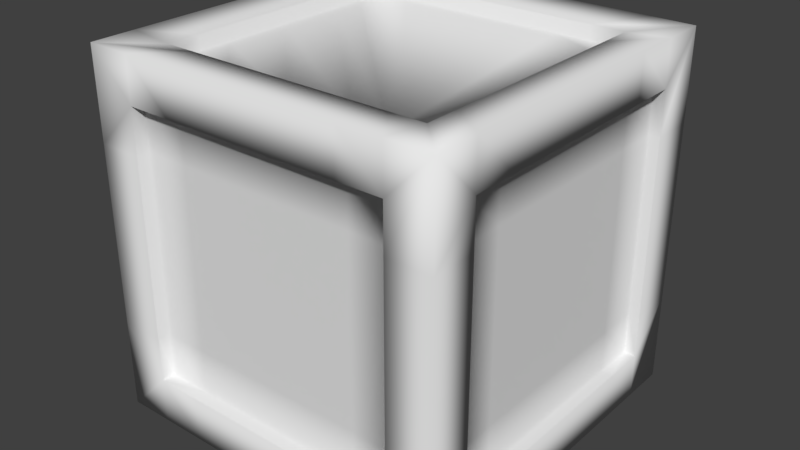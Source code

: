 # Source: CrateJumpMetal.blend  (saved by Blender 2.78.0; exported with 4.5.12 LTS)
import bpy
from mathutils import Matrix  # noqa: F401  (used for matrix-valued properties, if any)

bpy.ops.wm.read_factory_settings(use_empty=True)
scene = bpy.context.scene
scene.name = 'Scene'

# ---- collections
col_collection_1 = bpy.data.collections.new('Collection 1'); scene.collection.children.link(col_collection_1)

# ---- materials (node trees are filled in below, after node groups)
mat_material = bpy.data.materials.new('Material')
mat_material.alpha_threshold = 0.0
mat_material.use_transparent_shadow = False
mat_material.roughness = 0.5
mat_material.line_color = (0.0, 0.0, 0.0, 1.0)

# ---- material node trees

# ---- world
world_world = bpy.data.worlds.new('World'); scene.world = world_world
world_world.color = (0.05088, 0.05088, 0.05088)
world_world.use_sun_shadow = False
world_world.sun_shadow_jitter_overblur = 0.0
world_world.cycles.sampling_method = 'MANUAL'

# ---- meshes
me_cube = bpy.data.meshes.new('Cube')
me_cube.from_pydata([(1.0, 1.0, -0.0002858), (1.0, -1.0, -0.0002858), (-1.0, -1.0, -0.0002858), (-1.0, 1.0, -0.0002858), (1.0, 1.0, 2.0), (1.0, -1.0, 2.0), (-1.0, -1.0, 2.0), (-1.0, 1.0, 2.0), (1.0, -5.96e-08, -0.0002858), (1.788e-07, 1.0, -0.0002858), (1.0, 1.0, 0.9997), (0.0, -1.0, -0.0002858), (1.0, -1.0, 0.9997), (-1.0, 2.98e-07, -0.0002858), (-1.0, -1.0, 0.9997), (-1.0, 1.0, 0.9997), (1.0, -5.364e-07, 2.0), (2.384e-07, 1.0, 2.0), (-5.364e-07, -1.0, 2.0), (-1.0, 1.788e-07, 2.0), (1.289e-07, 0.7509, 0.1019), (0.5, -0.9283, 0.4997), (0.3805, 0.7509, 0.1019), (0.5, -0.9283, 1.75), (1.0, -0.5, -0.0002858), (-0.5, 1.0, -0.0002858), (1.0, 1.0, 1.5), (-0.5, -1.0, -0.0002858), (1.0, -1.0, 1.5), (-1.0, 0.5, -0.0002858), (-1.0, -1.0, 1.5), (-1.0, 1.0, 1.5), (1.0, -0.5, 2.0), (-0.5, 1.0, 2.0), (-0.5, -1.0, 2.0), (-1.0, 0.5, 2.0), (1.0, 0.5, -0.0002858), (0.5, 1.0, -0.0002858), (1.0, 1.0, 0.4997), (0.5, -1.0, -0.0002858), (1.0, -1.0, 0.4997), (-1.0, -0.5, -0.0002858), (-1.0, -1.0, 0.4997), (-1.0, 1.0, 0.4997), (1.0, 0.5, 2.0), (0.5, 1.0, 2.0), (0.5, -1.0, 2.0), (-1.0, -0.5, 2.0), (0.7609, -5.292e-08, 0.1019), (0.7609, 0.3754, 0.1019), (-0.7609, 0.5632, 1.898), (-0.7609, -0.7509, 1.898), (0.75, -0.9283, 1.5), (0.5, -0.9283, 1.5), (-4.768e-07, -0.9283, 1.75), (-1.49e-07, -0.9283, 0.4997), (-0.5707, -0.7509, 1.898), (-0.7609, 0.7509, 1.898), (-0.5707, 0.7509, 1.898), (0.7609, -0.7509, 1.898), (0.75, -0.9283, 0.9997), (-0.5, -0.9283, 0.9997), (1.937e-07, 0.9283, 0.2497), (2.384e-07, 0.9283, 1.5), (0.75, 0.9283, 0.9997), (-0.5, 0.9283, 0.9997), (-4.172e-07, -0.9283, 1.5), (0.7609, -0.5632, 1.898), (-0.7609, 0.5632, 0.1019), (-0.7609, -0.7509, 0.1019), (-2.98e-07, -0.9283, 0.9997), (0.5, -0.9283, 0.9997), (2.086e-07, 0.9283, 0.4997), (-0.5707, -0.7509, 0.1019), (-0.7609, 0.7509, 0.1019), (-0.5707, 0.7509, 0.1019), (0.7609, -0.7509, 0.1019), (2.384e-07, 0.9283, 0.9997), (0.7609, -0.5632, 0.1019), (0.5, 0.9283, 0.9997), (1.0, -0.75, -0.0002858), (-0.75, 1.0, -0.0002858), (-0.75, -1.0, -0.0002858), (-1.0, 0.75, -0.0002858), (1.0, -0.75, 2.0), (-0.75, 1.0, 2.0), (-0.75, -1.0, 2.0), (-1.0, 0.75, 2.0), (-0.75, 1.0, 0.9997), (-1.0, 0.75, 0.9997), (-0.75, -1.0, 0.9997), (1.0, -0.75, 0.9997), (1.0, 0.75, -0.0002858), (0.75, 1.0, -0.0002858), (0.75, -1.0, -0.0002858), (-1.0, -0.75, -0.0002858), (1.0, 0.75, 2.0), (0.75, 1.0, 2.0), (0.75, -1.0, 2.0), (-1.0, -0.75, 2.0), (0.75, 1.0, 0.9997), (-1.0, -0.75, 0.9997), (0.75, -1.0, 0.9997), (1.0, 0.75, 0.9997), (1.0, 0.75, 1.5), (1.0, 0.75, 0.4997), (1.0, -0.75, 0.4997), (0.75, -1.0, 1.5), (0.75, -1.0, 0.4997), (-0.75, -1.0, 0.4997), (-1.0, -0.75, 1.5), (-1.0, -0.75, 0.4997), (-1.0, 0.75, 0.4997), (0.75, 1.0, 0.4997), (0.75, 1.0, 1.5), (-0.75, 1.0, 1.5), (-0.75, 1.0, 0.4997), (-1.0, 0.75, 1.5), (-0.75, -1.0, 1.5), (1.0, -0.75, 1.5), (2.384e-07, 1.0, 1.75), (-1.0, 2.831e-07, 0.2497), (-7.451e-08, -1.0, 0.2497), (1.0, -1.192e-07, 0.2497), (1.937e-07, 1.0, 0.2497), (-1.0, 1.937e-07, 1.75), (-4.768e-07, -1.0, 1.75), (1.0, -4.768e-07, 1.75), (1.0, 0.5, 1.75), (1.0, 0.5, 0.2497), (1.0, -0.5, 0.2497), (0.5, -1.0, 1.75), (0.5, -1.0, 0.2497), (-0.5, -1.0, 0.2497), (-1.0, -0.5, 1.75), (-1.0, -0.5, 0.2497), (-1.0, 0.5, 0.2497), (0.5, 1.0, 0.2497), (0.5, 1.0, 1.75), (-0.5, 1.0, 1.75), (-0.5, 1.0, 0.2497), (-1.0, 0.5, 1.75), (-0.5, -1.0, 1.75), (1.0, -0.5, 1.75), (-0.75, 1.0, 1.75), (0.75, 1.0, 1.75), (0.75, 1.0, 0.2497), (-1.0, 0.75, 0.2497), (-1.0, -0.75, 0.2497), (-1.0, -0.75, 1.75), (-0.75, -1.0, 0.2497), (0.75, -1.0, 0.2497), (0.75, -1.0, 1.75), (1.0, -0.75, 0.2497), (1.0, 0.75, 0.2497), (1.0, 0.75, 1.75), (-0.75, 1.0, 0.2497), (-1.0, 0.75, 1.75), (-0.75, -1.0, 1.75), (1.0, -0.75, 1.75), (0.7609, -0.5632, 0.01954), (0.7609, -0.7509, 0.01954), (-0.5707, 0.7509, 0.01954), (-0.7609, 0.7509, 0.01954), (-0.5707, -0.7509, 0.01954), (-0.7609, -0.7509, 0.01954), (-0.7609, 0.5632, 0.01954), (0.7609, -0.5632, 1.98), (0.7609, -0.7509, 1.98), (-0.5707, 0.7509, 1.98), (-0.7609, 0.7509, 1.98), (-0.5707, -0.7509, 1.98), (-0.7609, -0.7509, 1.98), (-0.7609, 0.5632, 1.98), (0.7609, 0.3754, 0.01954), (0.7609, -5.292e-08, 0.01954), (0.3805, 0.7509, 0.01954), (1.289e-07, 0.7509, 0.01954), (0.3805, -0.7509, 0.01954), (-7.125e-09, -0.7509, 0.01954), (-0.7609, -0.3754, 0.01954), (-0.7609, 2.156e-07, 0.01954), (0.7609, 0.3754, 1.98), (0.7609, -4.11e-07, 1.98), (0.3805, 0.7509, 1.98), (1.743e-07, 0.7509, 1.98), (0.3805, -0.7509, 1.98), (-4.153e-07, -0.7509, 1.98), (-0.7609, -0.3754, 1.98), (-0.7609, 1.261e-07, 1.98), (0.7609, -0.3754, 0.01954), (-0.3805, 0.7509, 0.01954), (-0.3805, -0.7509, 0.01954), (-0.7609, 0.3754, 0.01954), (0.7609, -0.3754, 1.98), (-0.3805, 0.7509, 1.98), (-0.3805, -0.7509, 1.98), (-0.7609, 0.3754, 1.98), (0.7609, 0.5632, 0.01954), (0.5707, 0.7509, 0.01954), (0.5707, -0.7509, 0.01954), (-0.7609, -0.5632, 0.01954), (0.7609, 0.5632, 1.98), (0.5707, 0.7509, 1.98), (0.5707, -0.7509, 1.98), (-0.7609, -0.5632, 1.98), (0.7609, 0.7509, 0.01954), (0.7609, 0.7509, 1.98), (-0.9342, -0.5, 0.9997), (-0.9342, 2.384e-07, 0.9997), (-0.9342, 2.086e-07, 1.5), (0.9402, 0.5, 0.9997), (0.9402, -2.98e-07, 0.9997), (0.9402, -4.172e-07, 1.5), (-0.9342, 0.5, 0.9997), (-0.9342, -0.75, 0.9997), (-0.9342, 2.682e-07, 0.4997), (-0.9342, 1.937e-07, 1.75), (0.9402, -0.5, 0.9997), (0.9402, 0.75, 0.9997), (0.9402, -1.788e-07, 0.4997), (0.9402, -4.768e-07, 1.75), (0.9402, 0.5, 1.5), (0.9402, 0.75, 1.5), (0.9402, 0.5, 1.75), (0.9402, 0.5, 0.4997), (0.9402, 0.75, 0.4997), (0.9402, -0.5, 0.4997), (-0.9342, -0.5, 1.5), (-0.9342, -0.75, 1.5), (-0.9342, -0.5, 1.75), (-0.9342, -0.5, 0.4997), (-0.9342, -0.75, 0.4997), (-0.9342, 0.5, 0.4997), (-0.9342, 0.5, 1.5), (-0.9342, 0.5, 1.75), (0.9402, -0.5, 1.5), (0.9402, -0.5, 1.75), (-0.9342, 0.75, 0.9997), (0.9402, -0.75, 0.9997), (0.9402, -0.75, 0.4997), (-0.9342, 0.75, 0.4997), (-0.9342, 0.75, 1.5), (0.9402, -0.75, 1.5), (-0.9342, -0.75, 1.75), (0.9402, 0.75, 1.75), (-0.9342, 0.75, 1.75), (0.9402, -0.75, 1.75), (-0.9342, 2.831e-07, 0.2497), (0.9402, -1.192e-07, 0.2497), (0.9402, 0.5, 0.2497), (0.9402, -0.5, 0.2497), (-0.9342, -0.5, 0.2497), (-0.9342, 0.5, 0.2497), (-0.9342, 0.75, 0.2497), (-0.9342, -0.75, 0.2497), (0.9402, -0.75, 0.2497), (0.9402, 0.75, 0.2497), (0.75, -0.9283, 0.4997), (-0.5, -0.9283, 0.4997), (0.5, 0.9283, 0.4997), (0.75, 0.9283, 0.4997), (0.5, 0.9283, 0.2497), (0.5, 0.9283, 1.5), (0.75, 0.9283, 1.5), (-0.5, 0.9283, 1.5), (-0.5, 0.9283, 0.4997), (-0.5, 0.9283, 0.2497), (-0.5, -0.9283, 1.5), (-0.5, -0.9283, 1.75), (-0.75, 0.9283, 0.9997), (-0.75, -0.9283, 0.9997), (-0.75, -0.9283, 0.4997), (-0.75, 0.9283, 1.5), (-0.75, 0.9283, 0.4997), (-0.75, -0.9283, 1.5), (0.75, 0.9283, 0.2497), (0.75, -0.9283, 1.75), (-0.75, 0.9283, 0.2497), (-0.75, -0.9283, 1.75), (2.384e-07, 0.9283, 1.75), (-7.451e-08, -0.9283, 0.2497), (0.5, -0.9283, 0.2497), (-0.5, -0.9283, 0.2497), (0.5, 0.9283, 1.75), (-0.5, 0.9283, 1.75), (-0.75, 0.9283, 1.75), (0.75, 0.9283, 1.75), (-0.75, -0.9283, 0.2497), (0.75, -0.9283, 0.2497), (0.3805, -0.7509, 0.1019), (-7.125e-09, -0.7509, 0.1019), (-0.7609, -0.3754, 0.1019), (-0.7609, 2.156e-07, 0.1019), (0.7609, 0.3754, 1.898), (0.7609, -4.11e-07, 1.898), (0.3805, 0.7509, 1.898), (1.743e-07, 0.7509, 1.898), (0.3805, -0.7509, 1.898), (-4.153e-07, -0.7509, 1.898), (-0.7609, -0.3754, 1.898), (-0.7609, 1.261e-07, 1.898), (0.7609, -0.3754, 0.1019), (-0.3805, 0.7509, 0.1019), (-0.3805, -0.7509, 0.1019), (-0.7609, 0.3754, 0.1019), (0.7609, -0.3754, 1.898), (-0.3805, 0.7509, 1.898), (-0.3805, -0.7509, 1.898), (-0.7609, 0.3754, 1.898), (0.7609, 0.5632, 0.1019), (0.5707, 0.7509, 0.1019), (0.5707, -0.7509, 0.1019), (-0.7609, -0.5632, 0.1019), (0.7609, 0.5632, 1.898), (0.5707, 0.7509, 1.898), (0.5707, -0.7509, 1.898), (-0.7609, -0.5632, 1.898), (0.7609, 0.7509, 0.1019), (0.7609, 0.7509, 1.898)], [], [(119, 159, 84, 5, 28), (118, 158, 86, 6, 30), (117, 157, 87, 7, 31), (116, 156, 81, 3, 43), (115, 88, 15, 31), (150, 133, 283, 288), (137, 37, 9, 124), (112, 89, 15, 43), (91, 106, 240, 239), (134, 47, 19, 125), (109, 90, 14, 42), (151, 108, 258, 289), (131, 46, 18, 126), (106, 91, 12, 40), (149, 134, 230, 244), (128, 44, 16, 127), (45, 17, 185, 184), (111, 101, 215, 232), (103, 104, 223, 219), (155, 96, 44, 128), (121, 135, 252, 248), (153, 130, 251, 256), (104, 155, 245, 223), (80, 153, 106, 40, 1), (135, 148, 255, 252), (134, 125, 217, 230), (137, 124, 62, 262), (109, 150, 288, 272), (152, 98, 46, 131), (100, 113, 261, 64), (140, 156, 278, 267), (131, 126, 54, 23), (82, 150, 109, 42, 2), (113, 146, 276, 261), (146, 137, 262, 276), (136, 121, 248, 253), (141, 157, 246, 235), (149, 99, 47, 134), (105, 103, 219, 226), (148, 111, 232, 255), (128, 127, 221, 224), (83, 147, 112, 43, 3), (112, 147, 254, 241), (155, 128, 224, 245), (142, 158, 279, 269), (120, 138, 284, 280), (146, 93, 37, 137), (114, 100, 64, 264), (102, 107, 52, 60), (138, 145, 287, 284), (85, 144, 115, 31, 7), (107, 152, 277, 52), (139, 120, 280, 285), (88, 116, 43, 15), (145, 114, 264, 287), (124, 9, 25, 140), (89, 117, 31, 15), (143, 159, 247, 237), (125, 19, 35, 141), (90, 118, 30, 14), (158, 118, 275, 279), (126, 18, 34, 142), (91, 119, 28, 12), (159, 119, 243, 247), (127, 16, 32, 143), (97, 45, 184, 203), (123, 129, 250, 249), (116, 88, 270, 274), (129, 154, 257, 250), (124, 140, 267, 62), (115, 144, 286, 273), (26, 10, 100, 114), (4, 26, 114, 145, 97), (38, 0, 93, 146, 113), (10, 38, 113, 100), (157, 117, 242, 246), (42, 14, 101, 111), (2, 42, 111, 148, 95), (30, 6, 99, 149, 110), (14, 30, 110, 101), (108, 102, 60, 258), (40, 12, 102, 108), (1, 40, 108, 151, 94), (28, 5, 98, 152, 107), (12, 28, 107, 102), (130, 123, 249, 251), (38, 10, 103, 105), (0, 38, 105, 154, 92), (26, 4, 96, 155, 104), (10, 26, 104, 103), (117, 89, 238, 242), (156, 116, 274, 278), (125, 141, 235, 217), (152, 131, 23, 277), (140, 25, 81, 156), (141, 35, 87, 157), (142, 34, 86, 158), (143, 32, 84, 159), (119, 91, 239, 243), (118, 90, 271, 275), (101, 110, 229, 215), (126, 142, 269, 54), (24, 130, 153, 80), (27, 133, 150, 82), (29, 136, 147, 83), (33, 139, 144, 85), (127, 143, 237, 221), (88, 115, 273, 270), (89, 112, 241, 238), (122, 132, 282, 281), (17, 120, 139, 33), (97, 145, 138, 45), (45, 138, 120, 17), (132, 151, 289, 282), (13, 121, 136, 29), (95, 148, 135, 41), (41, 135, 121, 13), (154, 105, 226, 257), (11, 122, 133, 27), (94, 151, 132, 39), (39, 132, 122, 11), (144, 139, 285, 286), (8, 123, 130, 24), (92, 154, 129, 36), (36, 129, 123, 8), (110, 149, 244, 229), (106, 153, 256, 240), (90, 109, 272, 271), (147, 136, 253, 254), (133, 122, 281, 283), (199, 206, 318, 311), (187, 186, 298, 299), (32, 16, 183, 194), (5, 84, 167, 168), (46, 98, 204, 186), (0, 92, 198, 206), (18, 46, 186, 187), (17, 33, 195, 185), (85, 7, 170, 169), (47, 99, 205, 188), (93, 0, 206, 199), (19, 47, 188, 189), (34, 18, 187, 196), (24, 80, 160, 190), (6, 86, 171, 172), (1, 94, 200, 161), (35, 19, 189, 197), (81, 25, 191, 162), (7, 87, 173, 170), (2, 95, 201, 165), (92, 36, 174, 198), (27, 82, 164, 192), (36, 8, 175, 174), (96, 4, 207, 202), (37, 93, 199, 176), (29, 83, 166, 193), (9, 37, 176, 177), (8, 24, 190, 175), (80, 1, 161, 160), (4, 97, 203, 207), (84, 32, 194, 167), (25, 9, 177, 191), (3, 81, 162, 163), (98, 5, 168, 204), (94, 39, 178, 200), (33, 85, 169, 195), (39, 11, 179, 178), (99, 6, 172, 205), (86, 34, 196, 171), (11, 27, 192, 179), (82, 2, 165, 164), (95, 41, 180, 201), (87, 35, 197, 173), (41, 13, 181, 180), (13, 29, 193, 181), (83, 3, 163, 166), (44, 96, 202, 182), (16, 44, 182, 183), (231, 208, 209, 216), (225, 211, 212, 220), (211, 222, 213, 212), (219, 223, 222, 211), (250, 225, 220, 249), (257, 226, 225, 250), (226, 219, 211, 225), (249, 220, 227, 251), (220, 212, 218, 227), (208, 228, 210, 209), (215, 229, 228, 208), (252, 231, 216, 248), (255, 232, 231, 252), (232, 215, 208, 231), (248, 216, 233, 253), (216, 209, 214, 233), (209, 210, 234, 214), (212, 213, 236, 218), (218, 236, 243, 239), (214, 234, 242, 238), (253, 233, 241, 254), (251, 227, 240, 256), (227, 218, 239, 240), (233, 214, 238, 241), (236, 237, 247, 243), (234, 235, 246, 242), (213, 221, 237, 236), (210, 217, 235, 234), (229, 244, 230, 228), (223, 245, 224, 222), (222, 224, 221, 213), (228, 230, 217, 210), (263, 79, 77, 63), (21, 71, 70, 55), (71, 53, 66, 70), (60, 52, 53, 71), (282, 21, 55, 281), (289, 258, 21, 282), (258, 60, 71, 21), (281, 55, 259, 283), (55, 70, 61, 259), (79, 260, 72, 77), (64, 261, 260, 79), (284, 263, 63, 280), (287, 264, 263, 284), (264, 64, 79, 263), (280, 63, 265, 285), (63, 77, 65, 265), (77, 72, 266, 65), (70, 66, 268, 61), (61, 268, 275, 271), (65, 266, 274, 270), (285, 265, 273, 286), (283, 259, 272, 288), (259, 61, 271, 272), (265, 65, 270, 273), (268, 269, 279, 275), (266, 267, 278, 274), (66, 54, 269, 268), (72, 62, 267, 266), (261, 276, 262, 260), (52, 277, 23, 53), (53, 23, 54, 66), (260, 262, 62, 72), (300, 317, 51, 56, 308, 299, 298, 316, 59, 67, 306, 295, 294, 314, 319, 315, 296, 297, 307, 58, 57, 50, 309, 301), (304, 73, 69, 313, 292, 293, 305, 68, 74, 75, 303, 20, 22, 311, 318, 310, 49, 48, 302, 78, 76, 312, 290, 291), (163, 162, 75, 74), (182, 202, 314, 294), (189, 188, 300, 301), (161, 200, 312, 76), (164, 165, 69, 73), (203, 184, 296, 315), (175, 190, 302, 48), (165, 201, 313, 69), (166, 163, 74, 68), (186, 204, 316, 298), (191, 177, 20, 303), (202, 207, 319, 314), (168, 167, 67, 59), (188, 205, 317, 300), (179, 192, 304, 291), (207, 203, 315, 319), (169, 170, 57, 58), (190, 160, 78, 302), (181, 193, 305, 293), (204, 168, 59, 316), (172, 171, 56, 51), (162, 191, 303, 75), (194, 183, 295, 306), (205, 172, 51, 317), (170, 173, 50, 57), (192, 164, 73, 304), (185, 195, 307, 297), (174, 175, 48, 49), (193, 166, 68, 305), (196, 187, 299, 308), (177, 176, 22, 20), (167, 194, 306, 67), (197, 189, 301, 309), (178, 179, 291, 290), (195, 169, 58, 307), (198, 174, 49, 310), (180, 181, 293, 292), (171, 196, 308, 56), (176, 199, 311, 22), (183, 182, 294, 295), (173, 197, 309, 50), (200, 178, 290, 312), (184, 185, 297, 296), (206, 198, 310, 318), (160, 161, 76, 78), (201, 180, 292, 313)])
me_cube.polygons.foreach_set('use_smooth', [True] * 290)
_uv = me_cube.uv_layers.new(name='UVMap')
_uv.uv.foreach_set('vector', [0.9686, 0.8584, 0.9839, 0.8584, 0.9993, 0.8584, 0.9993, 0.8737, 0.9686, 0.8737, 0.9686, 0.8584, 0.9839, 0.8584, 0.9993, 0.8584, 0.9993, 0.8737, 0.9686, 0.8737, 0.9686, 0.8584, 0.9839, 0.8584, 0.9993, 0.8584, 0.9993, 0.8737, 0.9686, 0.8737, 0.9686, 0.8584, 0.9839, 0.8584, 0.9993, 0.8584, 0.9993, 0.8737, 0.9686, 0.8737, 0.9071, 0.8584, 0.9378, 0.8584, 0.9378, 0.8737, 0.9071, 0.8737, 0.8917, 0.8584, 0.8917, 0.8431, 0.8917, 0.8431, 0.8917, 0.8584, 0.9839, 0.7819, 0.9993, 0.7819, 0.9993, 0.8125, 0.9839, 0.8125, 0.9071, 0.8584, 0.9378, 0.8584, 0.9378, 0.8737, 0.9071, 0.8737, 0.9378, 0.8584, 0.9071, 0.8584, 0.9071, 0.8584, 0.9378, 0.8584, 0.9839, 0.7819, 0.9993, 0.7819, 0.9993, 0.8125, 0.9839, 0.8125, 0.9071, 0.8584, 0.9378, 0.8584, 0.9378, 0.8737, 0.9071, 0.8737, 0.8917, 0.7665, 0.9071, 0.7665, 0.9071, 0.7665, 0.8917, 0.7665, 0.9839, 0.7819, 0.9993, 0.7819, 0.9993, 0.8125, 0.9839, 0.8125, 0.9071, 0.8584, 0.9378, 0.8584, 0.9378, 0.8737, 0.9071, 0.8737, 0.9839, 0.7665, 0.9839, 0.7819, 0.9839, 0.7819, 0.9839, 0.7665, 0.9839, 0.7819, 0.9993, 0.7819, 0.9993, 0.8125, 0.9839, 0.8125, 0.9691, 0.8745, 0.9382, 0.8745, 0.9382, 0.8591, 0.9616, 0.8591, 0.9071, 0.7665, 0.9378, 0.7665, 0.9378, 0.7665, 0.9071, 0.7665, 0.9378, 0.7665, 0.9686, 0.7665, 0.9686, 0.7665, 0.9378, 0.7665, 0.9839, 0.7665, 0.9993, 0.7665, 0.9993, 0.7819, 0.9839, 0.7819, 0.8917, 0.8125, 0.8917, 0.7819, 0.8917, 0.7819, 0.8917, 0.8125, 0.8917, 0.8584, 0.8917, 0.8431, 0.8917, 0.8431, 0.8917, 0.8584, 0.9686, 0.7665, 0.9839, 0.7665, 0.9839, 0.7665, 0.9686, 0.7665, 0.8763, 0.8584, 0.8917, 0.8584, 0.9071, 0.8584, 0.9071, 0.8737, 0.8763, 0.8737, 0.8917, 0.7819, 0.8917, 0.7665, 0.8917, 0.7665, 0.8917, 0.7819, 0.9839, 0.7819, 0.9839, 0.8125, 0.9839, 0.8125, 0.9839, 0.7819, 0.9839, 0.7819, 0.9839, 0.8125, 0.9839, 0.8125, 0.9839, 0.7819, 0.9071, 0.8584, 0.8917, 0.8584, 0.8917, 0.8584, 0.9071, 0.8584, 0.9839, 0.7665, 0.9993, 0.7665, 0.9993, 0.7819, 0.9839, 0.7819, 0.9378, 0.7665, 0.9686, 0.7665, 0.9686, 0.7665, 0.9378, 0.7665, 0.9839, 0.8431, 0.9839, 0.8584, 0.9839, 0.8584, 0.9839, 0.8431, 0.9839, 0.7819, 0.9839, 0.8125, 0.9839, 0.8125, 0.9839, 0.7819, 0.8763, 0.8584, 0.8917, 0.8584, 0.9071, 0.8584, 0.9071, 0.8737, 0.8763, 0.8737, 0.9686, 0.7665, 0.9839, 0.7665, 0.9839, 0.7665, 0.9686, 0.7665, 0.9839, 0.7665, 0.9839, 0.7819, 0.9839, 0.7819, 0.9839, 0.7665, 0.8917, 0.8431, 0.8917, 0.8125, 0.8917, 0.8125, 0.8917, 0.8431, 0.9839, 0.8431, 0.9839, 0.8584, 0.9839, 0.8584, 0.9839, 0.8431, 0.9839, 0.7665, 0.9993, 0.7665, 0.9993, 0.7819, 0.9839, 0.7819, 0.9071, 0.7665, 0.9378, 0.7665, 0.9378, 0.7665, 0.9071, 0.7665, 0.8917, 0.7665, 0.9071, 0.7665, 0.9071, 0.7665, 0.8917, 0.7665, 0.9839, 0.7819, 0.9839, 0.8125, 0.9839, 0.8125, 0.9839, 0.7819, 0.8763, 0.8584, 0.8917, 0.8584, 0.9071, 0.8584, 0.9071, 0.8737, 0.8763, 0.8737, 0.9071, 0.8584, 0.8917, 0.8584, 0.8917, 0.8584, 0.9071, 0.8584, 0.9839, 0.7665, 0.9839, 0.7819, 0.9839, 0.7819, 0.9839, 0.7665, 0.9839, 0.8431, 0.9839, 0.8584, 0.9839, 0.8584, 0.9839, 0.8431, 0.8917, 0.8125, 0.8917, 0.7819, 0.8917, 0.7819, 0.8917, 0.8125, 0.9839, 0.7665, 0.9993, 0.7665, 0.9993, 0.7819, 0.9839, 0.7819, 0.9071, 0.7665, 0.9378, 0.7665, 0.9378, 0.7665, 0.9071, 0.7665, 0.9378, 0.7665, 0.9686, 0.7665, 0.9686, 0.7665, 0.9378, 0.7665, 0.8917, 0.7819, 0.8917, 0.7665, 0.8917, 0.7665, 0.8917, 0.7819, 0.8763, 0.8584, 0.8917, 0.8584, 0.9071, 0.8584, 0.9071, 0.8737, 0.8763, 0.8737, 0.9686, 0.7665, 0.9839, 0.7665, 0.9839, 0.7665, 0.9686, 0.7665, 0.8917, 0.8431, 0.8917, 0.8125, 0.8917, 0.8125, 0.8917, 0.8431, 0.9378, 0.8584, 0.9686, 0.8584, 0.9686, 0.8737, 0.9378, 0.8737, 0.8917, 0.7665, 0.9071, 0.7665, 0.9071, 0.7665, 0.8917, 0.7665, 0.9839, 0.8125, 0.9993, 0.8125, 0.9993, 0.8431, 0.9839, 0.8431, 0.9378, 0.8584, 0.9686, 0.8584, 0.9686, 0.8737, 0.9378, 0.8737, 0.9839, 0.8431, 0.9839, 0.8584, 0.9839, 0.8584, 0.9839, 0.8431, 0.9839, 0.8125, 0.9993, 0.8125, 0.9993, 0.8431, 0.9839, 0.8431, 0.9378, 0.8584, 0.9686, 0.8584, 0.9686, 0.8737, 0.9378, 0.8737, 0.9839, 0.8584, 0.9686, 0.8584, 0.9686, 0.8584, 0.9839, 0.8584, 0.9839, 0.8125, 0.9993, 0.8125, 0.9993, 0.8431, 0.9839, 0.8431, 0.9378, 0.8584, 0.9686, 0.8584, 0.9686, 0.8737, 0.9378, 0.8737, 0.9839, 0.8584, 0.9686, 0.8584, 0.9686, 0.8584, 0.9839, 0.8584, 0.9839, 0.8125, 0.9993, 0.8125, 0.9993, 0.8431, 0.9839, 0.8431, 0.9845, 0.8745, 0.9691, 0.8745, 0.9616, 0.8591, 0.9733, 0.8591, 0.8917, 0.8125, 0.8917, 0.7819, 0.8917, 0.7819, 0.8917, 0.8125, 0.9686, 0.8584, 0.9378, 0.8584, 0.9378, 0.8584, 0.9686, 0.8584, 0.8917, 0.7819, 0.8917, 0.7665, 0.8917, 0.7665, 0.8917, 0.7819, 0.9839, 0.8125, 0.9839, 0.8431, 0.9839, 0.8431, 0.9839, 0.8125, 0.9071, 0.8584, 0.8917, 0.8584, 0.8917, 0.8584, 0.9071, 0.8584, 0.9071, 0.7512, 0.9378, 0.7512, 0.9378, 0.7665, 0.9071, 0.7665, 0.8763, 0.7512, 0.9071, 0.7512, 0.9071, 0.7665, 0.8917, 0.7665, 0.8763, 0.7665, 0.9686, 0.7512, 0.9993, 0.7512, 0.9993, 0.7665, 0.9839, 0.7665, 0.9686, 0.7665, 0.9378, 0.7512, 0.9686, 0.7512, 0.9686, 0.7665, 0.9378, 0.7665, 0.9839, 0.8584, 0.9686, 0.8584, 0.9686, 0.8584, 0.9839, 0.8584, 0.9071, 0.7512, 0.9378, 0.7512, 0.9378, 0.7665, 0.9071, 0.7665, 0.8763, 0.7512, 0.9071, 0.7512, 0.9071, 0.7665, 0.8917, 0.7665, 0.8763, 0.7665, 0.9686, 0.7512, 0.9993, 0.7512, 0.9993, 0.7665, 0.9839, 0.7665, 0.9686, 0.7665, 0.9378, 0.7512, 0.9686, 0.7512, 0.9686, 0.7665, 0.9378, 0.7665, 0.9071, 0.7665, 0.9378, 0.7665, 0.9378, 0.7665, 0.9071, 0.7665, 0.9071, 0.7512, 0.9378, 0.7512, 0.9378, 0.7665, 0.9071, 0.7665, 0.8763, 0.7512, 0.9071, 0.7512, 0.9071, 0.7665, 0.8917, 0.7665, 0.8763, 0.7665, 0.9686, 0.7512, 0.9993, 0.7512, 0.9993, 0.7665, 0.9839, 0.7665, 0.9686, 0.7665, 0.9378, 0.7512, 0.9686, 0.7512, 0.9686, 0.7665, 0.9378, 0.7665, 0.8917, 0.8431, 0.8917, 0.8125, 0.8917, 0.8125, 0.8917, 0.8431, 0.9071, 0.7512, 0.9378, 0.7512, 0.9378, 0.7665, 0.9071, 0.7665, 0.8763, 0.7512, 0.9071, 0.7512, 0.9071, 0.7665, 0.8917, 0.7665, 0.8763, 0.7665, 0.9686, 0.7512, 0.9993, 0.7512, 0.9993, 0.7665, 0.9839, 0.7665, 0.9686, 0.7665, 0.9378, 0.7512, 0.9686, 0.7512, 0.9686, 0.7665, 0.9378, 0.7665, 0.9686, 0.8584, 0.9378, 0.8584, 0.9378, 0.8584, 0.9686, 0.8584, 0.9839, 0.8584, 0.9686, 0.8584, 0.9686, 0.8584, 0.9839, 0.8584, 0.9839, 0.8125, 0.9839, 0.8431, 0.9839, 0.8431, 0.9839, 0.8125, 0.9839, 0.7665, 0.9839, 0.7819, 0.9839, 0.7819, 0.9839, 0.7665, 0.9839, 0.8431, 0.9993, 0.8431, 0.9993, 0.8584, 0.9839, 0.8584, 0.9839, 0.8431, 0.9993, 0.8431, 0.9993, 0.8584, 0.9839, 0.8584, 0.9839, 0.8431, 0.9993, 0.8431, 0.9993, 0.8584, 0.9839, 0.8584, 0.9839, 0.8431, 0.9993, 0.8431, 0.9993, 0.8584, 0.9839, 0.8584, 0.9686, 0.8584, 0.9378, 0.8584, 0.9378, 0.8584, 0.9686, 0.8584, 0.9686, 0.8584, 0.9378, 0.8584, 0.9378, 0.8584, 0.9686, 0.8584, 0.9378, 0.7665, 0.9686, 0.7665, 0.9686, 0.7665, 0.9378, 0.7665, 0.9839, 0.8125, 0.9839, 0.8431, 0.9839, 0.8431, 0.9839, 0.8125, 0.8763, 0.8431, 0.8917, 0.8431, 0.8917, 0.8584, 0.8763, 0.8584, 0.8763, 0.8431, 0.8917, 0.8431, 0.8917, 0.8584, 0.8763, 0.8584, 0.8763, 0.8431, 0.8917, 0.8431, 0.8917, 0.8584, 0.8763, 0.8584, 0.8763, 0.8431, 0.8917, 0.8431, 0.8917, 0.8584, 0.8763, 0.8584, 0.9839, 0.8125, 0.9839, 0.8431, 0.9839, 0.8431, 0.9839, 0.8125, 0.9378, 0.8584, 0.9071, 0.8584, 0.9071, 0.8584, 0.9378, 0.8584, 0.9378, 0.8584, 0.9071, 0.8584, 0.9071, 0.8584, 0.9378, 0.8584, 0.8917, 0.8125, 0.8917, 0.7819, 0.8917, 0.7819, 0.8917, 0.8125, 0.8763, 0.8125, 0.8917, 0.8125, 0.8917, 0.8431, 0.8763, 0.8431, 0.8763, 0.7665, 0.8917, 0.7665, 0.8917, 0.7819, 0.8763, 0.7819, 0.8763, 0.7819, 0.8917, 0.7819, 0.8917, 0.8125, 0.8763, 0.8125, 0.8917, 0.7819, 0.8917, 0.7665, 0.8917, 0.7665, 0.8917, 0.7819, 0.8763, 0.8125, 0.8917, 0.8125, 0.8917, 0.8431, 0.8763, 0.8431, 0.8763, 0.7665, 0.8917, 0.7665, 0.8917, 0.7819, 0.8763, 0.7819, 0.8763, 0.7819, 0.8917, 0.7819, 0.8917, 0.8125, 0.8763, 0.8125, 0.8917, 0.7665, 0.9071, 0.7665, 0.9071, 0.7665, 0.8917, 0.7665, 0.8763, 0.8125, 0.8917, 0.8125, 0.8917, 0.8431, 0.8763, 0.8431, 0.8763, 0.7665, 0.8917, 0.7665, 0.8917, 0.7819, 0.8763, 0.7819, 0.8763, 0.7819, 0.8917, 0.7819, 0.8917, 0.8125, 0.8763, 0.8125, 0.8917, 0.8584, 0.8917, 0.8431, 0.8917, 0.8431, 0.8917, 0.8584, 0.8763, 0.8125, 0.8917, 0.8125, 0.8917, 0.8431, 0.8763, 0.8431, 0.8763, 0.7665, 0.8917, 0.7665, 0.8917, 0.7819, 0.8763, 0.7819, 0.8763, 0.7819, 0.8917, 0.7819, 0.8917, 0.8125, 0.8763, 0.8125, 0.9686, 0.7665, 0.9839, 0.7665, 0.9839, 0.7665, 0.9686, 0.7665, 0.9071, 0.8584, 0.8917, 0.8584, 0.8917, 0.8584, 0.9071, 0.8584, 0.9378, 0.8584, 0.9071, 0.8584, 0.9071, 0.8584, 0.9378, 0.8584, 0.8917, 0.8584, 0.8917, 0.8431, 0.8917, 0.8431, 0.8917, 0.8584, 0.8917, 0.8431, 0.8917, 0.8125, 0.8917, 0.8125, 0.8917, 0.8431, 0.9996, 0.7666, 0.9996, 0.7512, 0.9996, 0.7512, 0.9996, 0.7666, 0.9996, 0.8125, 0.9996, 0.7819, 0.9996, 0.7819, 0.9996, 0.8125, 0.9999, 0.7819, 0.9999, 0.8128, 0.985, 0.8128, 0.985, 0.7897, 0.9999, 0.7511, 0.9999, 0.7665, 0.985, 0.7782, 0.985, 0.7666, 0.9691, 0.7511, 0.9845, 0.7511, 0.9733, 0.7666, 0.9616, 0.7666, 0.9863, 0.8633, 0.9863, 0.8515, 0.9751, 0.8427, 0.9751, 0.8516, 0.9382, 0.7511, 0.9691, 0.7511, 0.9616, 0.7666, 0.9382, 0.7666, 0.9382, 0.8745, 0.9073, 0.8745, 0.9148, 0.8591, 0.9382, 0.8591, 0.8919, 0.8745, 0.8764, 0.8745, 0.8914, 0.8591, 0.9031, 0.8591, 0.8764, 0.7819, 0.8764, 0.7665, 0.8914, 0.7782, 0.8914, 0.7897, 0.9745, 0.8633, 0.9863, 0.8633, 0.9751, 0.8516, 0.9661, 0.8516, 0.8764, 0.8128, 0.8764, 0.7819, 0.8914, 0.7897, 0.8914, 0.8128, 0.9073, 0.7511, 0.9382, 0.7511, 0.9382, 0.7666, 0.9148, 0.7666, 0.9863, 0.7924, 0.9863, 0.7805, 0.9751, 0.7893, 0.9751, 0.7982, 0.8764, 0.7511, 0.8919, 0.7511, 0.9031, 0.7666, 0.8914, 0.7666, 0.9863, 0.7687, 0.9745, 0.7687, 0.9661, 0.7804, 0.9751, 0.7804, 0.8764, 0.8437, 0.8764, 0.8128, 0.8914, 0.8128, 0.8914, 0.836, 0.9035, 0.8633, 0.9153, 0.8633, 0.921, 0.8516, 0.9119, 0.8516, 0.8764, 0.8745, 0.8764, 0.8591, 0.8914, 0.8475, 0.8914, 0.8591, 0.8917, 0.7687, 0.8917, 0.7805, 0.9029, 0.7893, 0.9029, 0.7804, 0.9863, 0.8515, 0.9863, 0.8397, 0.9751, 0.8338, 0.9751, 0.8427, 0.9153, 0.7687, 0.9035, 0.7687, 0.9119, 0.7804, 0.921, 0.7804, 0.9863, 0.8397, 0.9863, 0.816, 0.9751, 0.816, 0.9751, 0.8338, 0.9999, 0.8591, 0.9999, 0.8745, 0.985, 0.8591, 0.985, 0.8475, 0.9627, 0.8633, 0.9745, 0.8633, 0.9661, 0.8516, 0.957, 0.8516, 0.8917, 0.8397, 0.8917, 0.8515, 0.9029, 0.8427, 0.9029, 0.8338, 0.939, 0.8633, 0.9627, 0.8633, 0.957, 0.8516, 0.939, 0.8516, 0.9863, 0.816, 0.9863, 0.7924, 0.9751, 0.7982, 0.9751, 0.816, 0.9863, 0.7805, 0.9863, 0.7687, 0.9751, 0.7804, 0.9751, 0.7893, 0.9999, 0.8745, 0.9845, 0.8745, 0.9733, 0.8591, 0.985, 0.8591, 0.9999, 0.7665, 0.9999, 0.7819, 0.985, 0.7897, 0.985, 0.7782, 0.9153, 0.8633, 0.939, 0.8633, 0.939, 0.8516, 0.921, 0.8516, 0.8917, 0.8633, 0.9035, 0.8633, 0.9119, 0.8516, 0.9029, 0.8516, 0.9845, 0.7511, 0.9999, 0.7511, 0.985, 0.7666, 0.9733, 0.7666, 0.9745, 0.7687, 0.9627, 0.7687, 0.957, 0.7804, 0.9661, 0.7804, 0.9073, 0.8745, 0.8919, 0.8745, 0.9031, 0.8591, 0.9148, 0.8591, 0.9627, 0.7687, 0.939, 0.7687, 0.939, 0.7804, 0.957, 0.7804, 0.8764, 0.7665, 0.8764, 0.7511, 0.8914, 0.7666, 0.8914, 0.7782, 0.8919, 0.7511, 0.9073, 0.7511, 0.9148, 0.7666, 0.9031, 0.7666, 0.939, 0.7687, 0.9153, 0.7687, 0.921, 0.7804, 0.939, 0.7804, 0.9035, 0.7687, 0.8917, 0.7687, 0.9029, 0.7804, 0.9119, 0.7804, 0.8917, 0.7805, 0.8917, 0.7924, 0.9029, 0.7982, 0.9029, 0.7893, 0.8764, 0.8591, 0.8764, 0.8437, 0.8914, 0.836, 0.8914, 0.8475, 0.8917, 0.7924, 0.8917, 0.816, 0.9029, 0.816, 0.9029, 0.7982, 0.8917, 0.816, 0.8917, 0.8397, 0.9029, 0.8338, 0.9029, 0.816, 0.8917, 0.8515, 0.8917, 0.8633, 0.9029, 0.8516, 0.9029, 0.8427, 0.9999, 0.8437, 0.9999, 0.8591, 0.985, 0.8475, 0.985, 0.836, 0.9999, 0.8128, 0.9999, 0.8437, 0.985, 0.836, 0.985, 0.8128, 0.9635, 0.7867, 0.9635, 0.8125, 0.9378, 0.8125, 0.9378, 0.7867, 0.9635, 0.7867, 0.9635, 0.8125, 0.9378, 0.8125, 0.9378, 0.7867, 0.9635, 0.8125, 0.9635, 0.8382, 0.9378, 0.8382, 0.9378, 0.8125, 0.9861, 0.8125, 0.9861, 0.8442, 0.9733, 0.8442, 0.9733, 0.8125, 0.9635, 0.7738, 0.9635, 0.7867, 0.9378, 0.7867, 0.9378, 0.7738, 0.9861, 0.765, 0.9861, 0.7808, 0.9733, 0.7808, 0.9733, 0.765, 0.9861, 0.7808, 0.9861, 0.8125, 0.9733, 0.8125, 0.9733, 0.7808, 0.9378, 0.7738, 0.9378, 0.7867, 0.9122, 0.7867, 0.9122, 0.7738, 0.9378, 0.7867, 0.9378, 0.8125, 0.9122, 0.8125, 0.9122, 0.7867, 0.9635, 0.8125, 0.9635, 0.8382, 0.9378, 0.8382, 0.9378, 0.8125, 0.9871, 0.8125, 0.9871, 0.8444, 0.9742, 0.8444, 0.9742, 0.8125, 0.9635, 0.7738, 0.9635, 0.7867, 0.9378, 0.7867, 0.9378, 0.7738, 0.9871, 0.7647, 0.9871, 0.7806, 0.9742, 0.7806, 0.9742, 0.7647, 0.9871, 0.7806, 0.9871, 0.8125, 0.9742, 0.8125, 0.9742, 0.7806, 0.9378, 0.7738, 0.9378, 0.7867, 0.9122, 0.7867, 0.9122, 0.7738, 0.9378, 0.7867, 0.9378, 0.8125, 0.9122, 0.8125, 0.9122, 0.7867, 0.9378, 0.8125, 0.9378, 0.8382, 0.9122, 0.8382, 0.9122, 0.8125, 0.9378, 0.8125, 0.9378, 0.8382, 0.9122, 0.8382, 0.9122, 0.8125, 0.9017, 0.8125, 0.9017, 0.8446, 0.8889, 0.8446, 0.8889, 0.8125, 0.9008, 0.8125, 0.9008, 0.8441, 0.8879, 0.8441, 0.8879, 0.8125, 0.9008, 0.7651, 0.9008, 0.7809, 0.8879, 0.7809, 0.8879, 0.7651, 0.9017, 0.7643, 0.9017, 0.7804, 0.8889, 0.7804, 0.8889, 0.7643, 0.9017, 0.7804, 0.9017, 0.8125, 0.8889, 0.8125, 0.8889, 0.7804, 0.9008, 0.7809, 0.9008, 0.8125, 0.8879, 0.8125, 0.8879, 0.7809, 0.9017, 0.8446, 0.9017, 0.8606, 0.8889, 0.8606, 0.8889, 0.8446, 0.9008, 0.8441, 0.9008, 0.8598, 0.8879, 0.8598, 0.8879, 0.8441, 0.9378, 0.8382, 0.9378, 0.8511, 0.9122, 0.8511, 0.9122, 0.8382, 0.9378, 0.8382, 0.9378, 0.8511, 0.9122, 0.8511, 0.9122, 0.8382, 0.9871, 0.8444, 0.9871, 0.8603, 0.9742, 0.8603, 0.9742, 0.8444, 0.9861, 0.8442, 0.9861, 0.86, 0.9733, 0.86, 0.9733, 0.8442, 0.9635, 0.8382, 0.9635, 0.8511, 0.9378, 0.8511, 0.9378, 0.8382, 0.9635, 0.8382, 0.9635, 0.8511, 0.9378, 0.8511, 0.9378, 0.8382, 0.9122, 0.8382, 0.9122, 0.8125, 0.9378, 0.8125, 0.9378, 0.8382, 0.9635, 0.7867, 0.9635, 0.8125, 0.9378, 0.8125, 0.9378, 0.7867, 0.9635, 0.8125, 0.9635, 0.8382, 0.9378, 0.8382, 0.9378, 0.8125, 0.9871, 0.8125, 0.9871, 0.8444, 0.9742, 0.8444, 0.9742, 0.8125, 0.9635, 0.7738, 0.9635, 0.7867, 0.9378, 0.7867, 0.9378, 0.7738, 0.9871, 0.7647, 0.9871, 0.7806, 0.9742, 0.7806, 0.9742, 0.7647, 0.9871, 0.7806, 0.9871, 0.8125, 0.9742, 0.8125, 0.9742, 0.7806, 0.9378, 0.7738, 0.9378, 0.7867, 0.9122, 0.7867, 0.9122, 0.7738, 0.9378, 0.7867, 0.9378, 0.8125, 0.9122, 0.8125, 0.9122, 0.7867, 0.9122, 0.8125, 0.9122, 0.7867, 0.9378, 0.7867, 0.9378, 0.8125, 0.8879, 0.8125, 0.8879, 0.7809, 0.9008, 0.7809, 0.9008, 0.8125, 0.9122, 0.8511, 0.9122, 0.8382, 0.9378, 0.8382, 0.9378, 0.8511, 0.8879, 0.8598, 0.8879, 0.8441, 0.9008, 0.8441, 0.9008, 0.8598, 0.8879, 0.8441, 0.8879, 0.8125, 0.9008, 0.8125, 0.9008, 0.8441, 0.9378, 0.8511, 0.9378, 0.8382, 0.9635, 0.8382, 0.9635, 0.8511, 0.9378, 0.8382, 0.9378, 0.8125, 0.9635, 0.8125, 0.9635, 0.8382, 0.9378, 0.8125, 0.9378, 0.7867, 0.9635, 0.7867, 0.9635, 0.8125, 0.9378, 0.8125, 0.9378, 0.8382, 0.9122, 0.8382, 0.9122, 0.8125, 0.9008, 0.8125, 0.9008, 0.8441, 0.8879, 0.8441, 0.8879, 0.8125, 0.9742, 0.8125, 0.9742, 0.7806, 0.9871, 0.7806, 0.9871, 0.8125, 0.9742, 0.8603, 0.9742, 0.8444, 0.9871, 0.8444, 0.9871, 0.8603, 0.9008, 0.7651, 0.9008, 0.7809, 0.8879, 0.7809, 0.8879, 0.7651, 0.9008, 0.7809, 0.9008, 0.8125, 0.8879, 0.8125, 0.8879, 0.7809, 0.9742, 0.8444, 0.9742, 0.8125, 0.9871, 0.8125, 0.9871, 0.8444, 0.9008, 0.8441, 0.9008, 0.8598, 0.8879, 0.8598, 0.8879, 0.8441, 0.9742, 0.7806, 0.9742, 0.7647, 0.9871, 0.7647, 0.9871, 0.7806, 0.9378, 0.8382, 0.9378, 0.8511, 0.9122, 0.8511, 0.9122, 0.8382, 0.9378, 0.7867, 0.9378, 0.7738, 0.9635, 0.7738, 0.9635, 0.7867, 0.8879, 0.7809, 0.8879, 0.7651, 0.9008, 0.7651, 0.9008, 0.7809, 0.9871, 0.8444, 0.9871, 0.8603, 0.9742, 0.8603, 0.9742, 0.8444, 0.9635, 0.8382, 0.9635, 0.8511, 0.9378, 0.8511, 0.9378, 0.8382, 0.9122, 0.7867, 0.9122, 0.7738, 0.9378, 0.7738, 0.9378, 0.7867, 0.9773, 0.832, 0.9773, 0.8417, 0.9773, 0.8515, 0.9675, 0.8515, 0.9577, 0.8515, 0.9381, 0.8515, 0.9186, 0.8515, 0.9088, 0.8515, 0.899, 0.8515, 0.899, 0.8417, 0.899, 0.832, 0.899, 0.8125, 0.899, 0.793, 0.899, 0.7833, 0.899, 0.7735, 0.9088, 0.7735, 0.9186, 0.7735, 0.9381, 0.7735, 0.9577, 0.7735, 0.9675, 0.7735, 0.9773, 0.7735, 0.9773, 0.7833, 0.9773, 0.793, 0.9773, 0.8125, 0.9773, 0.832, 0.9773, 0.8417, 0.9773, 0.8515, 0.9675, 0.8515, 0.9577, 0.8515, 0.9381, 0.8515, 0.9186, 0.8515, 0.9088, 0.8515, 0.899, 0.8515, 0.899, 0.8417, 0.899, 0.832, 0.899, 0.8125, 0.899, 0.793, 0.899, 0.7833, 0.899, 0.7735, 0.9088, 0.7735, 0.9186, 0.7735, 0.9381, 0.7735, 0.9577, 0.7735, 0.9675, 0.7735, 0.9773, 0.7735, 0.9773, 0.7833, 0.9773, 0.793, 0.9773, 0.8125, 0.9996, 0.8738, 0.9996, 0.8584, 0.9996, 0.8584, 0.9996, 0.8738, 0.9996, 0.7819, 0.9996, 0.7666, 0.9996, 0.7666, 0.9996, 0.7819, 0.9996, 0.8125, 0.9996, 0.7819, 0.9996, 0.7819, 0.9996, 0.8125, 0.8766, 0.7512, 0.8766, 0.7666, 0.8766, 0.7666, 0.8766, 0.7512, 0.8766, 0.8584, 0.8766, 0.8738, 0.8766, 0.8738, 0.8766, 0.8584, 0.8763, 0.7665, 0.8763, 0.7819, 0.8763, 0.7819, 0.8763, 0.7665, 0.8766, 0.8125, 0.8766, 0.8431, 0.8766, 0.8431, 0.8766, 0.8125, 0.8766, 0.7512, 0.8766, 0.7666, 0.8766, 0.7666, 0.8766, 0.7512, 0.8766, 0.8584, 0.8766, 0.8738, 0.8766, 0.8738, 0.8766, 0.8584, 0.9996, 0.7819, 0.9996, 0.7666, 0.9996, 0.7666, 0.9996, 0.7819, 0.9996, 0.8431, 0.9996, 0.8125, 0.9996, 0.8125, 0.9996, 0.8431, 0.9996, 0.7666, 0.9996, 0.7512, 0.9996, 0.7512, 0.9996, 0.7666, 0.9996, 0.8738, 0.9996, 0.8584, 0.9996, 0.8584, 0.9996, 0.8738, 0.9996, 0.7819, 0.9996, 0.7666, 0.9996, 0.7666, 0.9996, 0.7819, 0.8766, 0.8125, 0.8766, 0.8431, 0.8766, 0.8431, 0.8766, 0.8125, 0.8763, 0.7512, 0.8763, 0.7665, 0.8763, 0.7665, 0.8763, 0.7512, 0.8763, 0.8584, 0.8763, 0.8737, 0.8763, 0.8737, 0.8763, 0.8584, 0.8766, 0.8431, 0.8766, 0.8584, 0.8766, 0.8584, 0.8766, 0.8431, 0.8766, 0.8125, 0.8766, 0.8431, 0.8766, 0.8431, 0.8766, 0.8125, 0.9996, 0.7666, 0.9996, 0.7512, 0.9996, 0.7512, 0.9996, 0.7666, 0.9996, 0.8738, 0.9996, 0.8584, 0.9996, 0.8584, 0.9996, 0.8738, 0.9996, 0.8584, 0.9996, 0.8431, 0.9996, 0.8431, 0.9996, 0.8584, 0.9996, 0.8431, 0.9996, 0.8125, 0.9996, 0.8125, 0.9996, 0.8431, 0.9996, 0.7666, 0.9996, 0.7512, 0.9996, 0.7512, 0.9996, 0.7666, 0.9996, 0.8738, 0.9996, 0.8584, 0.9996, 0.8584, 0.9996, 0.8738, 0.8766, 0.8431, 0.8766, 0.8584, 0.8766, 0.8584, 0.8766, 0.8431, 0.8763, 0.8125, 0.8763, 0.8431, 0.8763, 0.8431, 0.8763, 0.8125, 0.8766, 0.7819, 0.8766, 0.8125, 0.8766, 0.8125, 0.8766, 0.7819, 0.8766, 0.8431, 0.8766, 0.8584, 0.8766, 0.8584, 0.8766, 0.8431, 0.9996, 0.8431, 0.9996, 0.8125, 0.9996, 0.8125, 0.9996, 0.8431, 0.9996, 0.8125, 0.9996, 0.7819, 0.9996, 0.7819, 0.9996, 0.8125, 0.9996, 0.8584, 0.9996, 0.8431, 0.9996, 0.8431, 0.9996, 0.8584, 0.9996, 0.8431, 0.9996, 0.8125, 0.9996, 0.8125, 0.9996, 0.8431, 0.8766, 0.7819, 0.8766, 0.8125, 0.8766, 0.8125, 0.8766, 0.7819, 0.8763, 0.8431, 0.8763, 0.8584, 0.8763, 0.8584, 0.8763, 0.8431, 0.8766, 0.7666, 0.8766, 0.7819, 0.8766, 0.7819, 0.8766, 0.7666, 0.8766, 0.7819, 0.8766, 0.8125, 0.8766, 0.8125, 0.8766, 0.7819, 0.9996, 0.8584, 0.9996, 0.8431, 0.9996, 0.8431, 0.9996, 0.8584, 0.9996, 0.7819, 0.9996, 0.7666, 0.9996, 0.7666, 0.9996, 0.7819, 0.9996, 0.8125, 0.9996, 0.7819, 0.9996, 0.7819, 0.9996, 0.8125, 0.9996, 0.8584, 0.9996, 0.8431, 0.9996, 0.8431, 0.9996, 0.8584, 0.8766, 0.7666, 0.8766, 0.7819, 0.8766, 0.7819, 0.8766, 0.7666, 0.8763, 0.7819, 0.8763, 0.8125, 0.8763, 0.8125, 0.8763, 0.7819, 0.8766, 0.7512, 0.8766, 0.7666, 0.8766, 0.7666, 0.8766, 0.7512, 0.8766, 0.8584, 0.8766, 0.8738, 0.8766, 0.8738, 0.8766, 0.8584, 0.8766, 0.7666, 0.8766, 0.7819, 0.8766, 0.7819, 0.8766, 0.7666])
me_cube.materials.append(mat_material)
me_cube.use_remesh_preserve_volume = False
me_cube.use_remesh_preserve_attributes = False
me_cube.use_mirror_vertex_groups = False
me_cube.update()

# ---- objects
ob_cube = bpy.data.objects.new('Cube', me_cube)

# ---- transforms, parenting, visibility, modifiers, constraints
ob_cube.location = (0.0, 0.0, 0.0)
ob_cube.lock_rotations_4d = False
ob_cube.empty_display_type = 'ARROWS'
ob_cube.lineart.crease_threshold = 0.0

# ---- collection membership
col_collection_1.objects.link(ob_cube)

# ---- scene / render settings (as saved in the file)
scene.frame_start = 1; scene.frame_end = 250; scene.frame_set(1)
scene.render.engine = 'BLENDER_EEVEE_NEXT'
scene.render.resolution_percentage = 50
scene.render.dither_intensity = 0.0
scene.cycles.use_denoising = False
scene.cycles.samples = 128
scene.cycles.sampling_pattern = 'TABULATED_SOBOL'
scene.cycles.light_sampling_threshold = 0.0
scene.cycles.use_adaptive_sampling = False
scene.cycles.use_light_tree = False
scene.cycles.blur_glossy = 0.0
scene.cycles.sample_clamp_indirect = 0.0
scene.view_settings.view_transform = 'Standard'
bpy.context.view_layer.update()

# ---- added for rendering (the .blend has no active camera and no usable light): camera, sun
cam_auto = bpy.data.cameras.new('AutoCamera')
cam_auto.lens = 50.0
cam_auto.sensor_width = 36.0
cam_auto.clip_end = 1000.0
ob_auto_camera = bpy.data.objects.new('AutoCamera', cam_auto)
scene.collection.objects.link(ob_auto_camera)
ob_auto_camera.location = (3.20507, -3.84609, 3.56377)
ob_auto_camera.rotation_euler = (1.09748, -7.21219e-08, 0.694738)
scene.camera = ob_auto_camera
light_auto_sun = bpy.data.lights.new('AutoSun', 'SUN')
light_auto_sun.energy = 3.0
light_auto_sun.angle = 0.0523599
ob_auto_sun = bpy.data.objects.new('AutoSun', light_auto_sun)
scene.collection.objects.link(ob_auto_sun)
ob_auto_sun.rotation_euler = (0.872665, 0.174533, 0.523599)
bpy.context.view_layer.update()
